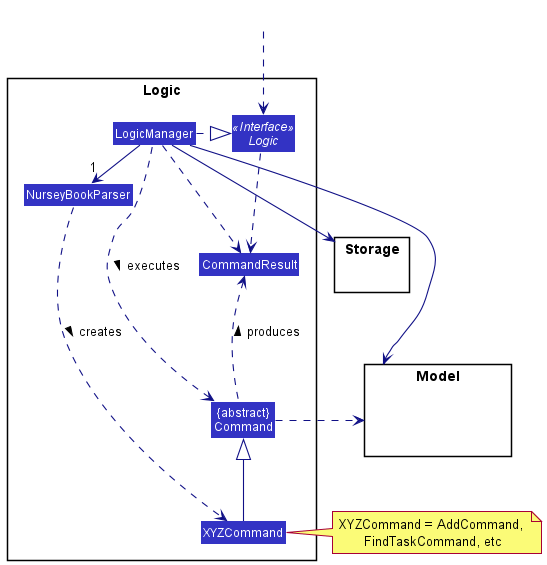

The diagram above was rendered by PlantUML. Its source (embedded in the PNG):
@startuml
!include style.puml
skinparam arrowThickness 1.1
skinparam arrowColor LOGIC_COLOR_T4
skinparam classBackgroundColor LOGIC_COLOR

package Logic {

Class NurseyBookParser
Class XYZCommand
Class CommandResult
Class "{abstract}\nCommand" as Command


Interface Logic <<Interface>>
Class LogicManager
}

package Model{
Class HiddenModel #FFFFFF
}

package Storage{
}

Class HiddenOutside #FFFFFF
HiddenOutside ..> Logic

LogicManager .right.|> Logic
LogicManager -right->"1" NurseyBookParser
NurseyBookParser ..> XYZCommand : creates >

XYZCommand -up-|> Command
LogicManager .left.> Command : executes >

LogicManager --> Model
LogicManager --> Storage
Storage --[hidden] Model
Command .[hidden]up.> Storage
Command .right.> Model
note right of XYZCommand: XYZCommand = AddCommand, \nFindTaskCommand, etc

Logic ..> CommandResult
LogicManager .down.> CommandResult
Command .up.> CommandResult : produces >
@enduml